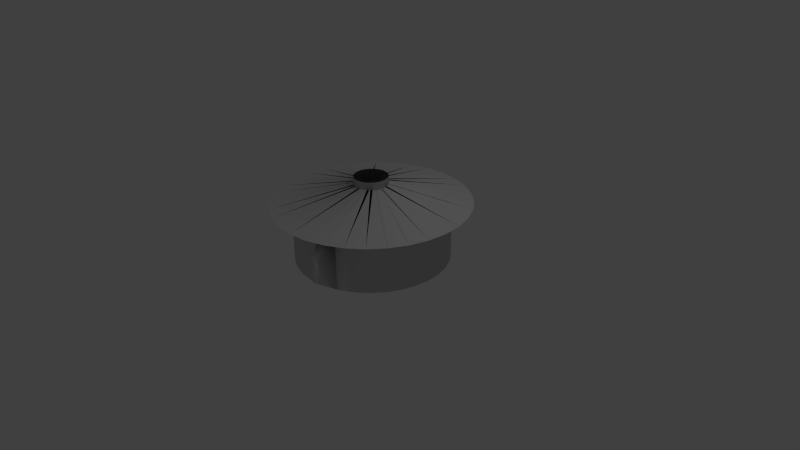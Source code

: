 # Source: vh-pot.blend  (saved by Blender 2.76.0; exported with 4.5.12 LTS)
import bpy
from mathutils import Matrix  # noqa: F401  (used for matrix-valued properties, if any)

bpy.ops.wm.read_factory_settings(use_empty=True)
scene = bpy.context.scene
scene.name = 'Scene'

# ---- collections
col_collection_1 = bpy.data.collections.new('Collection 1'); scene.collection.children.link(col_collection_1)

# ---- materials (node trees are filled in below, after node groups)
mat_chrome_glossy = bpy.data.materials.new('chrome glossy')
mat_chrome_glossy.alpha_threshold = 0.0
mat_chrome_glossy.roughness = 0.5
mat_material = bpy.data.materials.new('Material')
mat_material.alpha_threshold = 0.0
mat_material.roughness = 0.5

# ---- material node trees
mat_chrome_glossy.use_nodes = True; mat_chrome_glossy.node_tree.nodes.clear()
_N = mat_chrome_glossy.node_tree.nodes; _L = mat_chrome_glossy.node_tree.links
n0 = _N.new('ShaderNodeOutputMaterial'); n0.name = 'Material Output'; n0.location = (427, 222)
n1 = _N.new('ShaderNodeBsdfDiffuse'); n1.name = 'Diffuse BSDF'; n1.location = (-316, 261)
n2 = _N.new('ShaderNodeMixShader'); n2.name = 'Mix Shader'; n2.location = (176, 222)
n2.inputs[0].default_value = 0.67
n3 = _N.new('ShaderNodeBsdfAnisotropic'); n3.name = 'Glossy BSDF'; n3.location = (-83, 88)
n3.distribution = 'GGX'
n3.inputs[1].default_value = 0.0
n4 = _N.new('ShaderNodeRGB'); n4.name = 'RGB'; n4.location = (-731, 198)
n4.outputs[0].default_value = (0.4064, 0.4064, 0.4064, 1.0)
n5 = _N.new('ShaderNodeMix'); n5.name = 'Mix'; n5.location = (-428, 127)
n5.data_type = 'RGBA'
n5.inputs[0].default_value = 0.152
_L.new(n2.outputs[0], n0.inputs[0])
_L.new(n3.outputs[0], n2.inputs[2])
_L.new(n1.outputs[0], n2.inputs[1])
_L.new(n4.outputs[0], n1.inputs[0])
_L.new(n4.outputs[0], n5.inputs[6])
_L.new(n5.outputs[2], n3.inputs[0])
n0.is_active_output = True
mat_material.use_nodes = True; mat_material.node_tree.nodes.clear()
_N = mat_material.node_tree.nodes; _L = mat_material.node_tree.links
n0 = _N.new('ShaderNodeOutputMaterial'); n0.name = 'Material Output'; n0.location = (300, 300)
n1 = _N.new('ShaderNodeBsdfDiffuse'); n1.name = 'Diffuse BSDF'; n1.location = (10, 300)
n1.inputs[0].default_value = (0.6738, 0.6738, 0.6738, 1.0)
_L.new(n1.outputs[0], n0.inputs[0])
n0.is_active_output = True

# ---- world
world_world = bpy.data.worlds.new('World'); scene.world = world_world
world_world.color = (0.05088, 0.05088, 0.05088)
world_world.use_sun_shadow = False
world_world.sun_shadow_jitter_overblur = 0.0
world_world.cycles.sampling_method = 'MANUAL'
world_world.cycles.sample_map_resolution = 256

# ---- cameras
cam_camera = bpy.data.cameras.new('Camera')
cam_camera.clip_end = 100.0
cam_camera.lens = 35.0
cam_camera.sensor_width = 32.0
cam_camera.sensor_height = 18.0
cam_camera.ortho_scale = 7.314
cam_camera.dof.focus_distance = 0.0

# ---- lights
light_lamp = bpy.data.lights.new('Lamp', 'POINT')
light_lamp.transmission_factor = 0.0
light_lamp.cutoff_distance = 30.0
light_lamp.energy = 100.0
light_lamp.shadow_buffer_clip_start = 1.001
light_lamp.shadow_soft_size = 0.1
light_lamp.shadow_maximum_resolution = 0.006
light_lamp.use_absolute_resolution = True
light_lamp.cycles.use_multiple_importance_sampling = False

# ---- meshes
me_circle = bpy.data.meshes.new('Circle')
me_circle.from_pydata([(-1.006, 0.1645, 0.0), (-1.014, -0.03136, 0.0), (-0.9846, -0.2251, 0.0), (-0.9178, -0.4094, 0.0), (-0.8162, -0.5771, 0.0), (-0.6839, -0.7218, 0.0), (-0.526, -0.8379, 0.0), (-0.3484, -0.9209, 0.0), (-0.158, -0.9677, 0.0), (0.03784, -0.9764, 0.0), (0.2316, -0.9468, 0.0), (0.4159, -0.8799, 0.0), (0.5836, -0.7784, 0.0), (0.7283, -0.6461, 0.0), (0.8443, -0.4881, 0.0), (0.9274, -0.3105, 0.0), (0.9741, -0.1202, 0.0), (0.9829, 0.07568, 0.0), (0.9533, 0.2695, 0.0), (0.8864, 0.4537, 0.0), (0.7849, 0.6214, 0.009532), (0.6526, 0.7661, 0.009532), (0.4946, 0.8822, 0.0), (0.317, 0.9652, 0.0), (0.1266, 1.012, 0.0), (-0.0692, 1.021, 0.0), (-0.263, 0.9911, 0.0), (-0.4473, 0.9242, 0.0), (-0.615, 0.8227, 0.0), (-0.7596, 0.6904, 0.0), (-0.8757, 0.5324, 0.0), (-0.9587, 0.3548, 0.0), (-1.014, -0.03136, 0.7374), (-1.006, 0.1645, 0.7374), (-0.9846, -0.2251, 0.7374), (-0.9178, -0.4094, 0.7374), (-0.8162, -0.5771, 0.7374), (-0.6839, -0.7218, 0.7374), (-0.526, -0.8379, 0.7374), (-0.3484, -0.9209, 0.7374), (-0.158, -0.9677, 0.7374), (0.03784, -0.9764, 0.7374), (0.2316, -0.9468, 0.7374), (0.4159, -0.8799, 0.7374), (0.5836, -0.7784, 0.7374), (0.7283, -0.6461, 0.7374), (0.8443, -0.4881, 0.7374), (0.9274, -0.3105, 0.7374), (0.9741, -0.1202, 0.7374), (0.9829, 0.07568, 0.7374), (0.9533, 0.2695, 0.7374), (0.8864, 0.4537, 0.7374), (0.7849, 0.6214, 0.7469), (0.6526, 0.7661, 0.7469), (0.4946, 0.8822, 0.7374), (0.317, 0.9652, 0.7374), (0.1266, 1.012, 0.7374), (-0.0692, 1.021, 0.7374), (-0.263, 0.9911, 0.7374), (-0.4473, 0.9242, 0.7374), (-0.615, 0.8227, 0.7374), (-0.7596, 0.6904, 0.7374), (-0.8757, 0.5324, 0.7374), (-0.9587, 0.3548, 0.7374), (1.264, 0.09074, 0.7374), (1.253, -0.1602, 0.7374), (1.226, 0.3391, 0.7374), (1.14, 0.5752, 0.7374), (1.01, 0.7901, 0.7374), (0.8407, 0.9755, 0.7374), (0.6382, 1.124, 0.7374), (0.4107, 1.231, 0.7374), (0.1667, 1.291, 0.7374), (-0.08426, 1.302, 0.7374), (-0.3326, 1.264, 0.7374), (-0.5688, 1.178, 0.7374), (-0.7837, 1.048, 0.7374), (-0.969, 0.8785, 0.7374), (-1.118, 0.6761, 0.7374), (-1.224, 0.4485, 0.7374), (-1.284, 0.2045, 0.7374), (-1.295, -0.04642, 0.7374), (-1.257, -0.2948, 0.7374), (-1.172, -0.5309, 0.7374), (-1.042, -0.7458, 0.7374), (-0.8721, -0.9312, 0.7374), (-0.6696, -1.08, 0.7374), (-0.442, -1.186, 0.7374), (-0.1981, -1.246, 0.7374), (0.0529, -1.258, 0.7374), (0.3012, -1.22, 0.7374), (0.5374, -1.134, 0.7374), (0.7523, -1.004, 0.7374), (0.9377, -0.8342, 0.7374), (1.086, -0.6318, 0.7374), (1.193, -0.4042, 0.7374), (1.264, 0.09074, 0.7374), (1.253, -0.1602, 0.7374), (1.226, 0.3391, 0.7374), (1.14, 0.5752, 0.7374), (1.01, 0.7901, 0.7374), (0.8407, 0.9755, 0.7374), (0.6382, 1.124, 0.7374), (0.4107, 1.231, 0.7374), (0.1667, 1.291, 0.7374), (-0.08426, 1.302, 0.7374), (-0.3326, 1.264, 0.7374), (-0.5688, 1.178, 0.7374), (-0.7837, 1.048, 0.7374), (-0.969, 0.8785, 0.7374), (-1.118, 0.6761, 0.7374), (-1.224, 0.4485, 0.7374), (-1.284, 0.2045, 0.7374), (-1.295, -0.04642, 0.7374), (-1.257, -0.2948, 0.7374), (-1.172, -0.5309, 0.7374), (-1.042, -0.7458, 0.7374), (-0.8721, -0.9312, 0.7374), (-0.6696, -1.08, 0.7374), (-0.442, -1.186, 0.7374), (-0.1981, -1.246, 0.7374), (0.0529, -1.258, 0.7374), (0.3012, -1.22, 0.7374), (0.5374, -1.134, 0.7374), (0.7523, -1.004, 0.7374), (0.9377, -0.8342, 0.7374), (1.086, -0.6318, 0.7374), (1.193, -0.4042, 0.7374), (-0.2366, 0.01032, 1.085), (-0.2347, 0.05365, 1.085), (-0.2301, -0.03255, 1.085), (-0.2153, -0.07333, 1.085), (-0.1928, -0.1104, 1.085), (-0.1635, -0.1424, 1.085), (-0.1286, -0.1681, 1.085), (-0.08929, -0.1865, 1.085), (-0.04717, -0.1968, 1.085), (-0.00384, -0.1988, 1.085), (0.03903, -0.1922, 1.085), (0.0798, -0.1774, 1.085), (0.1169, -0.155, 1.085), (0.1489, -0.1257, 1.085), (0.1746, -0.09074, 1.085), (0.193, -0.05145, 1.085), (0.2033, -0.009328, 1.085), (0.2052, 0.034, 1.085), (0.1987, 0.07687, 1.085), (0.1839, 0.1176, 1.085), (0.1614, 0.1547, 1.085), (0.1322, 0.1868, 1.085), (0.09722, 0.2124, 1.085), (0.05793, 0.2308, 1.085), (0.01581, 0.2412, 1.085), (-0.02752, 0.2431, 1.085), (-0.0704, 0.2365, 1.085), (-0.1112, 0.2217, 1.085), (-0.1483, 0.1993, 1.085), (-0.1803, 0.17, 1.085), (-0.206, 0.1351, 1.085), (-0.2243, 0.09577, 1.085), (-0.2366, 0.01032, 0.9791), (-0.2347, 0.05365, 0.9791), (-0.2301, -0.03255, 0.9791), (-0.2153, -0.07333, 0.9791), (-0.1928, -0.1104, 0.9791), (-0.1635, -0.1424, 0.9791), (-0.1286, -0.1681, 0.9791), (-0.08929, -0.1865, 0.9791), (-0.04717, -0.1968, 0.9791), (-0.00384, -0.1988, 0.9791), (0.03903, -0.1922, 0.9791), (0.0798, -0.1774, 0.9791), (0.1169, -0.155, 0.9791), (0.1489, -0.1257, 0.9791), (0.1746, -0.09074, 0.9791), (0.193, -0.05145, 0.9791), (0.2033, -0.009328, 0.9791), (0.2052, 0.034, 0.9791), (0.1987, 0.07687, 0.9791), (0.1839, 0.1176, 0.9791), (0.1614, 0.1547, 0.9791), (0.1322, 0.1868, 0.9791), (0.09722, 0.2124, 0.9791), (0.05793, 0.2308, 0.9791), (0.01581, 0.2412, 0.9791), (-0.02752, 0.2431, 0.9791), (-0.0704, 0.2365, 0.9791), (-0.1112, 0.2217, 0.9791), (-0.1483, 0.1993, 0.9791), (-0.1803, 0.17, 0.9791), (-0.206, 0.1351, 0.9791), (-0.2243, 0.09577, 0.9791), (0.2416, 1.212, 0.2408), (0.3077, 1.195, 0.2408), (0.2416, 1.212, 0.4966), (0.3077, 1.195, 0.4966), (-0.158, -0.9677, 0.0), (-0.3484, -0.9209, 0.0), (-0.158, -0.9677, 0.7374), (-0.3484, -0.9209, 0.7374), (-0.2781, -1.23, 0.2035), (-0.3634, -1.209, 0.2035), (-0.2781, -1.23, 0.5339), (-0.3634, -1.209, 0.5339)], [], [(1, 0, 31, 30, 29, 28, 27, 26, 25, 24, 23, 22, 21, 20, 19, 18, 17, 16, 15, 14, 13, 12, 11, 10, 9, 8, 7, 6, 5, 4, 3, 2), (46, 47, 79, 78), (19, 20, 52, 51), (6, 7, 39, 38), (20, 21, 53, 52), (8, 40, 198, 196), (21, 22, 54, 53), (8, 9, 41, 40), (22, 23, 55, 54), (9, 10, 42, 41), (55, 23, 193, 195), (10, 11, 43, 42), (24, 25, 57, 56), (11, 12, 44, 43), (25, 26, 58, 57), (12, 13, 45, 44), (26, 27, 59, 58), (13, 14, 46, 45), (0, 1, 32, 33), (27, 28, 60, 59), (14, 15, 47, 46), (1, 2, 34, 32), (28, 29, 61, 60), (15, 16, 48, 47), (2, 3, 35, 34), (29, 30, 62, 61), (16, 17, 49, 48), (3, 4, 36, 35), (30, 31, 63, 62), (17, 18, 50, 49), (4, 5, 37, 36), (31, 0, 33, 63), (18, 19, 51, 50), (5, 6, 38, 37), (81, 82, 114, 113), (32, 34, 66, 64), (60, 61, 93, 92), (47, 48, 80, 79), (34, 35, 67, 66), (61, 62, 94, 93), (48, 49, 81, 80), (35, 36, 68, 67), (62, 63, 95, 94), (49, 50, 82, 81), (36, 37, 69, 68), (63, 33, 65, 95), (50, 51, 83, 82), (37, 38, 70, 69), (51, 52, 84, 83), (38, 39, 71, 70), (52, 53, 85, 84), (39, 40, 72, 71), (53, 54, 86, 85), (40, 41, 73, 72), (54, 55, 87, 86), (41, 42, 74, 73), (55, 56, 88, 87), (42, 43, 75, 74), (56, 57, 89, 88), (43, 44, 76, 75), (57, 58, 90, 89), (44, 45, 77, 76), (58, 59, 91, 90), (45, 46, 78, 77), (33, 32, 64, 65), (59, 60, 92, 91), (116, 117, 149, 148), (68, 69, 101, 100), (95, 65, 97, 127), (82, 83, 115, 114), (69, 70, 102, 101), (83, 84, 116, 115), (70, 71, 103, 102), (84, 85, 117, 116), (71, 72, 104, 103), (85, 86, 118, 117), (72, 73, 105, 104), (86, 87, 119, 118), (73, 74, 106, 105), (87, 88, 120, 119), (74, 75, 107, 106), (88, 89, 121, 120), (75, 76, 108, 107), (89, 90, 122, 121), (76, 77, 109, 108), (90, 91, 123, 122), (77, 78, 110, 109), (65, 64, 96, 97), (91, 92, 124, 123), (78, 79, 111, 110), (64, 66, 98, 96), (92, 93, 125, 124), (79, 80, 112, 111), (66, 67, 99, 98), (93, 94, 126, 125), (80, 81, 113, 112), (67, 68, 100, 99), (94, 95, 127, 126), (151, 152, 184, 183), (103, 104, 136, 135), (117, 118, 150, 149), (104, 105, 137, 136), (118, 119, 151, 150), (105, 106, 138, 137), (119, 120, 152, 151), (106, 107, 139, 138), (120, 121, 153, 152), (107, 108, 140, 139), (121, 122, 154, 153), (108, 109, 141, 140), (122, 123, 155, 154), (109, 110, 142, 141), (97, 96, 128, 129), (123, 124, 156, 155), (110, 111, 143, 142), (96, 98, 130, 128), (124, 125, 157, 156), (111, 112, 144, 143), (98, 99, 131, 130), (125, 126, 158, 157), (112, 113, 145, 144), (99, 100, 132, 131), (126, 127, 159, 158), (113, 114, 146, 145), (100, 101, 133, 132), (127, 97, 129, 159), (114, 115, 147, 146), (101, 102, 134, 133), (115, 116, 148, 147), (102, 103, 135, 134), (160, 162, 163, 164, 165, 166, 167, 168, 169, 170, 171, 172, 173, 174, 175, 176, 177, 178, 179, 180, 181, 182, 183, 184, 185, 186, 187, 188, 189, 190, 191, 161), (138, 139, 171, 170), (152, 153, 185, 184), (139, 140, 172, 171), (153, 154, 186, 185), (140, 141, 173, 172), (154, 155, 187, 186), (141, 142, 174, 173), (129, 128, 160, 161), (155, 156, 188, 187), (142, 143, 175, 174), (128, 130, 162, 160), (156, 157, 189, 188), (143, 144, 176, 175), (130, 131, 163, 162), (157, 158, 190, 189), (144, 145, 177, 176), (131, 132, 164, 163), (158, 159, 191, 190), (145, 146, 178, 177), (132, 133, 165, 164), (159, 129, 161, 191), (146, 147, 179, 178), (133, 134, 166, 165), (147, 148, 180, 179), (134, 135, 167, 166), (148, 149, 181, 180), (135, 136, 168, 167), (149, 150, 182, 181), (136, 137, 169, 168), (150, 151, 183, 182), (137, 138, 170, 169), (193, 192, 194, 195), (56, 55, 195, 194), (23, 24, 192, 193), (24, 56, 194, 192), (199, 197, 201, 203), (40, 39, 199, 198), (39, 7, 197, 199), (7, 8, 196, 197), (201, 200, 202, 203), (197, 196, 200, 201), (196, 198, 202, 200), (198, 199, 203, 202)])
me_circle.polygons.foreach_set('use_smooth', [True] * 174)
me_circle.polygons.foreach_set('material_index', [1, 1, 1, 1, 1, 1, 1, 1, 1, 1, 1, 1, 1, 1, 1, 1, 1, 1, 1, 1, 1, 1, 1, 1, 1, 1, 1, 1, 1, 1, 1, 1, 1, 1, 1, 1, 1, 1, 1, 1, 1, 1, 1, 1, 1, 1, 1, 1, 1, 1, 1, 1, 1, 1, 1, 1, 1, 1, 1, 1, 1, 1, 1, 1, 1, 1, 1, 1, 1, 1, 1, 1, 1, 1, 1, 1, 1, 1, 1, 1, 1, 1, 1, 1, 1, 1, 1, 1, 1, 1, 1, 1, 1, 1, 1, 1, 1, 1, 1, 1, 1, 1, 1, 1, 1, 1, 1, 1, 1, 1, 1, 1, 1, 1, 1, 1, 1, 1, 1, 1, 1, 1, 1, 1, 1, 1, 1, 1, 1, 1, 1, 1, 1, 1, 1, 1, 1, 1, 1, 1, 1, 1, 1, 1, 1, 1, 1, 1, 1, 1, 1, 1, 1, 1, 1, 1, 1, 1, 1, 1, 1, 1, 1, 1, 1, 1, 1, 1, 1, 1, 1, 1, 1, 1])
me_circle.materials.append(mat_chrome_glossy)
me_circle.materials.append(mat_material)
me_circle.use_remesh_preserve_volume = False
me_circle.use_remesh_preserve_attributes = False
me_circle.use_mirror_vertex_groups = False
me_circle.update()

# ---- objects
ob_circle = bpy.data.objects.new('Circle', me_circle)
ob_lamp = bpy.data.objects.new('Lamp', light_lamp)
ob_camera = bpy.data.objects.new('Camera', cam_camera)

# ---- transforms, parenting, visibility, modifiers, constraints
ob_circle.location = (0.0, 0.0, 0.0)
ob_circle.rotation_euler = (0.0, -0.0, 0.5427)
ob_circle.lineart.crease_threshold = 0.0
ob_lamp.location = (4.076, 1.005, 5.904)
ob_lamp.rotation_euler = (0.6503, 0.05522, 1.866)
ob_lamp.lock_rotations_4d = False
ob_lamp.empty_display_type = 'ARROWS'
ob_lamp.color = (0.0, 0.0, 0.0, 0.0)
ob_lamp.lineart.crease_threshold = 0.0
ob_camera.location = (7.481, -6.508, 5.344)
ob_camera.rotation_euler = (1.109, 0.01082, 0.8149)
ob_camera.lock_rotations_4d = False
ob_camera.empty_display_type = 'ARROWS'
ob_camera.color = (0.0, 0.0, 0.0, 0.0)
ob_camera.display_type = 'WIRE'
ob_camera.lineart.crease_threshold = 0.0

# ---- collection membership
col_collection_1.objects.link(ob_circle)
col_collection_1.objects.link(ob_lamp)
col_collection_1.objects.link(ob_camera)

# ---- scene / render settings (as saved in the file)
scene.camera = ob_camera
scene.frame_start = 1; scene.frame_end = 250; scene.frame_set(0)
scene.render.engine = 'CYCLES'
scene.render.resolution_percentage = 50
scene.render.dither_intensity = 0.0
scene.cycles.use_denoising = False
scene.cycles.samples = 10
scene.cycles.sampling_pattern = 'TABULATED_SOBOL'
scene.cycles.light_sampling_threshold = 0.0
scene.cycles.use_adaptive_sampling = False
scene.cycles.use_light_tree = False
scene.cycles.blur_glossy = 0.0
scene.cycles.pixel_filter_type = 'GAUSSIAN'
scene.cycles.sample_clamp_indirect = 0.0
scene.view_settings.view_transform = 'Standard'
bpy.context.view_layer.update()
